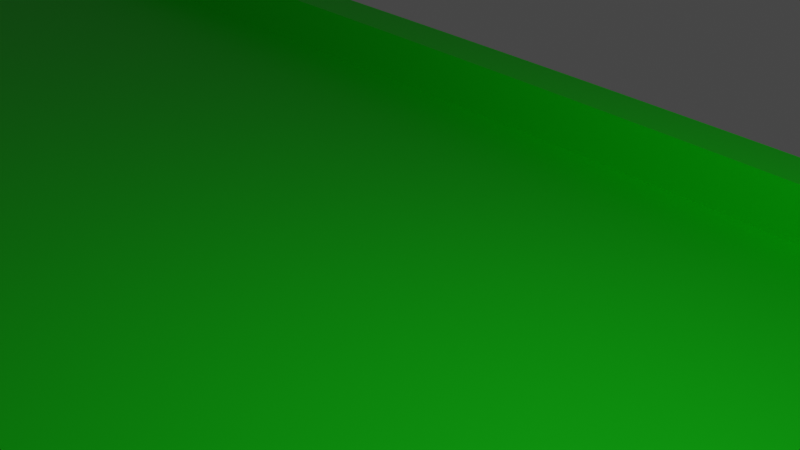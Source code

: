 # Source: Track.blend  (saved by Blender 2.93.21; exported with 4.5.12 LTS)
import bpy
from mathutils import Matrix  # noqa: F401  (used for matrix-valued properties, if any)

bpy.ops.wm.read_factory_settings(use_empty=True)
scene = bpy.context.scene
scene.name = 'Scene'

# ---- collections
col_collection = bpy.data.collections.new('Collection'); scene.collection.children.link(col_collection)

# ---- materials (node trees are filled in below, after node groups)
mat_material = bpy.data.materials.new('Material')
mat_material.use_transparent_shadow = False

# ---- material node trees
mat_material.use_nodes = True; mat_material.node_tree.nodes.clear()
_N = mat_material.node_tree.nodes; _L = mat_material.node_tree.links
n0 = _N.new('ShaderNodeBsdfPrincipled'); n0.name = 'Principled BSDF'; n0.location = (10, 300)
n0.distribution = 'GGX'
n0.subsurface_method = 'BURLEY'
n0.inputs[0].default_value = (0.0, 0.8, 0.001057, 1.0)
n0.inputs[3].default_value = 1.45
n0.inputs[27].default_value = (0.0, 0.0, 0.0, 1.0)
n0.inputs[28].default_value = 1.0
n1 = _N.new('ShaderNodeOutputMaterial'); n1.name = 'Material Output'; n1.location = (300, 300)
_L.new(n0.outputs[0], n1.inputs[0])
n1.is_active_output = True

# ---- world
world_world = bpy.data.worlds.new('World'); scene.world = world_world
world_world.use_nodes = True; world_world.node_tree.nodes.clear()
_N = world_world.node_tree.nodes; _L = world_world.node_tree.links
n0 = _N.new('ShaderNodeOutputWorld'); n0.name = 'World Output'; n0.location = (300, 300)
n1 = _N.new('ShaderNodeBackground'); n1.name = 'Background'; n1.location = (10, 300)
n1.inputs[0].default_value = (0.05088, 0.05088, 0.05088, 1.0)
_L.new(n1.outputs[0], n0.inputs[0])
n0.is_active_output = True
world_world.color = (0.05088, 0.05088, 0.05088)
world_world.use_sun_shadow = False
world_world.sun_shadow_jitter_overblur = 0.0

# ---- cameras
cam_camera = bpy.data.cameras.new('Camera')
cam_camera.clip_end = 100.0
cam_camera.ortho_scale = 7.314

# ---- lights
light_light = bpy.data.lights.new('Light', 'POINT')
light_light.transmission_factor = 0.0
light_light.energy = 1000.0
light_light.shadow_soft_size = 0.1
light_light.shadow_maximum_resolution = 0.006
light_light.use_absolute_resolution = True

# ---- meshes
me_cube_001 = bpy.data.meshes.new('Cube.001')
me_cube_001.from_pydata([(-0.8, 0.82, 0.2067), (-0.8, 0.82, 0.03867), (-0.8, -0.82, 0.2067), (-0.8, -0.82, 0.03867), (0.8, 0.82, 0.2067), (0.8, 0.82, 0.03867), (0.8, -0.82, 0.2067), (0.8, -0.82, 0.03867), (-0.8, 0.92, 0.2067), (-0.8, 0.92, 0.03867), (0.8, 0.92, 0.03867), (0.8, 0.92, 0.2067), (0.8, 0.82, -0.06133), (-0.8, 0.82, -0.06133), (0.8, 0.92, -0.06133), (-0.8, 0.92, -0.06133), (-0.8, -0.92, 0.03867), (-0.8, -0.92, 0.2067), (0.8, -0.92, 0.2067), (0.8, -0.92, 0.03867), (-0.8, -0.82, -0.06133), (0.8, -0.82, -0.06133), (-0.8, -0.92, -0.06133), (0.8, -0.92, -0.06133), (-0.8, 0.0, 0.2067), (0.8, 0.0, 0.2067), (-0.8, 0.0, 0.03867), (0.8, 0.0, 0.03867)], [], [(24, 25, 4, 0), (11, 10, 9, 8), (0, 4, 11, 8), (12, 13, 15, 14), (9, 10, 14, 15), (5, 1, 13, 12), (17, 16, 19, 18), (6, 2, 17, 18), (20, 21, 23, 22), (3, 7, 21, 20), (19, 16, 22, 23), (26, 1, 5, 27), (2, 6, 25, 24), (3, 26, 27, 7)])
_uv = me_cube_001.uv_layers.new(name='UVMap')
_uv.uv.foreach_set('vector', [0.4071, 0.5165, 0.4096, 0.5165, 0.4096, 0.5178, 0.4071, 0.5178, 0.4096, 0.5178, 0.4121, 0.5178, 0.4121, 0.5203, 0.4096, 0.5203, 0.4071, 0.5178, 0.4096, 0.5178, 0.4096, 0.5178, 0.4071, 0.5178, 0.4121, 0.5178, 0.4146, 0.5178, 0.4146, 0.5178, 0.4121, 0.5178, 0.4121, 0.5203, 0.4121, 0.5178, 0.4121, 0.5178, 0.4121, 0.5203, 0.4121, 0.5178, 0.4146, 0.5178, 0.4146, 0.5178, 0.4121, 0.5178, 0.4096, 0.5128, 0.4121, 0.5128, 0.4121, 0.5153, 0.4096, 0.5153, 0.4096, 0.5153, 0.4071, 0.5153, 0.4071, 0.5153, 0.4096, 0.5153, 0.4146, 0.5153, 0.4121, 0.5153, 0.4121, 0.5153, 0.4146, 0.5153, 0.4146, 0.5153, 0.4121, 0.5153, 0.4121, 0.5153, 0.4146, 0.5153, 0.4121, 0.5153, 0.4121, 0.5128, 0.4121, 0.5128, 0.4121, 0.5153, 0.4146, 0.5165, 0.4146, 0.5178, 0.4121, 0.5178, 0.4121, 0.5165, 0.4071, 0.5153, 0.4096, 0.5153, 0.4096, 0.5165, 0.4071, 0.5165, 0.4146, 0.5153, 0.4146, 0.5165, 0.4121, 0.5165, 0.4121, 0.5153])
me_cube_001.materials.append(mat_material)
me_cube_001.use_remesh_fix_poles = True
me_cube_001.use_remesh_preserve_attributes = False
me_cube_001.update()

# ---- curves / text
cu_nurbspath_001 = bpy.data.curves.new('NurbsPath.001', 'CURVE')
cu_nurbspath_001.dimensions = '3D'
_sp = cu_nurbspath_001.splines.new('NURBS'); _sp.points.add(11)
_sp.points.foreach_set('co', [-130.0, 0.0, 0.0, 1.0, 0.0, 0.0, 0.0, 0.01, 120.2, 0.0, 0.0, 1.0, 200.0, 0.0, 0.0, 1.0, 301.8, 97.07, 67.0, 1.0, 186.5, 244.6, 0.0, 1.0, 100.6, 116.3, 0.0, 1.0, 0.0, 90.0, 0.0, 1.0, -77.18, 105.8, 0.0, 1.0, -183.7, 244.0, 0.0, 1.0, -301.8, 98.24, 0.0, 1.0, -200.0, 0.0, 0.0, 1.0])
_sp.points.foreach_set('radius', [10.0, 10.0, 10.0, 10.0, 10.0, 10.0, 10.0, 10.0, 10.0, 10.0, 10.0, 10.0])
_sp.points.foreach_set('tilt', [0.0, 0.0, 0.0, -2.1, -1.65, -1.4, -2.1, 0.0, -0.17, -4.15, -1.15, -0.76])
_sp.order_u = 5
_sp.order_v = 0
_sp.resolution_u = 128
_sp.use_cyclic_u = True
cu_nurbspath_001.use_path = True
cu_nurbspath_001.resolution_u = 128
cu_nurbspath_001.fill_mode = 'FULL'
cu_nurbspath_001.twist_mode = 'TANGENT'
cu_nurbspath_001.twist_smooth = 18.84

# ---- objects
ob_light = bpy.data.objects.new('Light', light_light)
ob_camera = bpy.data.objects.new('Camera', cam_camera)
ob_track_path = bpy.data.objects.new('Track Path', cu_nurbspath_001)
ob_track = bpy.data.objects.new('Track', me_cube_001)

# ---- transforms, parenting, visibility, modifiers, constraints
ob_light.location = (4.076, 1.005, 5.904)
ob_light.rotation_euler = (0.6503, 0.05522, 1.866)
ob_light.lock_rotations_4d = False
ob_light.empty_display_type = 'ARROWS'
ob_light.color = (0.0, 0.0, 0.0, 0.0)
ob_light.lineart.crease_threshold = 0.0
ob_camera.location = (7.359, -6.926, 4.958)
ob_camera.rotation_euler = (1.109, 0.0, 0.8149)
ob_camera.lock_rotations_4d = False
ob_camera.empty_display_type = 'ARROWS'
ob_camera.color = (0.0, 0.0, 0.0, 0.0)
ob_camera.display_type = 'WIRE'
ob_camera.lineart.crease_threshold = 0.0
ob_track_path.location = (-7.512, -119.2, 18.51)
ob_track.location = (-3.747, -131.2, 20.37)
_m = ob_track.modifiers.new('Array', 'ARRAY')
_m.fit_type = 'FIT_CURVE'
_m.curve = ob_track_path
_m.use_merge_vertices = True
_m.use_merge_vertices_cap = True
_m.merge_threshold = 1.0
_m = ob_track.modifiers.new('Curve', 'CURVE')
_m.object = ob_track_path
_m = ob_track.modifiers.new('Triangulate', 'TRIANGULATE')

# ---- collection membership
col_collection.objects.link(ob_light)
col_collection.objects.link(ob_camera)
col_collection.objects.link(ob_track_path)
col_collection.objects.link(ob_track)

# ---- scene / render settings (as saved in the file)
scene.camera = ob_camera
scene.frame_start = 1; scene.frame_end = 250; scene.frame_set(1)
scene.render.engine = 'BLENDER_EEVEE_NEXT'
scene.cycles.use_denoising = False
scene.cycles.samples = 128
scene.cycles.sampling_pattern = 'TABULATED_SOBOL'
scene.cycles.use_adaptive_sampling = False
scene.cycles.use_light_tree = False
scene.view_settings.view_transform = 'Filmic'
bpy.context.view_layer.update()
